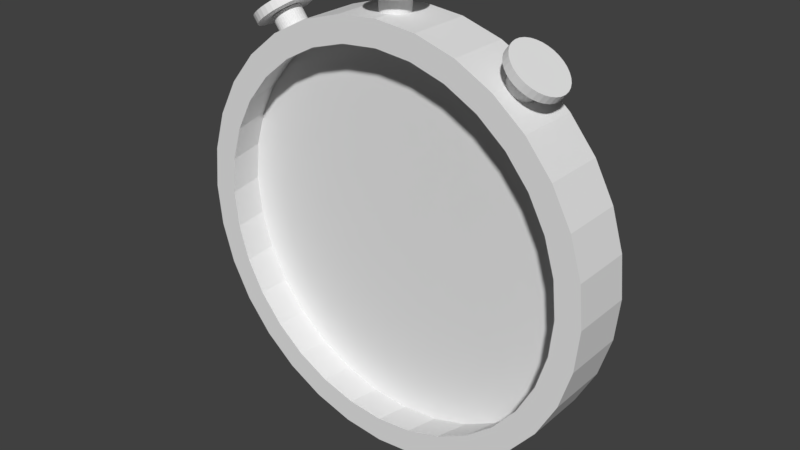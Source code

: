 # Source: clock.blend  (saved by Blender 2.79.0; exported with 4.5.12 LTS)
import bpy
from mathutils import Matrix  # noqa: F401  (used for matrix-valued properties, if any)

bpy.ops.wm.read_factory_settings(use_empty=True)
scene = bpy.context.scene
scene.name = 'Scene'

# ---- collections
col_collection_1 = bpy.data.collections.new('Collection 1'); scene.collection.children.link(col_collection_1)

# ---- world
world_world = bpy.data.worlds.new('World'); scene.world = world_world
world_world.color = (0.05088, 0.05088, 0.05088)
world_world.use_sun_shadow = False
world_world.sun_shadow_jitter_overblur = 0.0
world_world.cycles.sampling_method = 'MANUAL'

# ---- meshes
me_cylinder_007 = bpy.data.meshes.new('Cylinder.007')
me_cylinder_007.from_pydata([(9.845e-06, 1.0, -2.682), (9.845e-06, 1.0, -0.682), (0.1951, 0.9808, -2.682), (0.1951, 0.9808, -0.682), (0.3827, 0.9239, -2.682), (0.3827, 0.9239, -0.682), (0.5556, 0.8315, -2.682), (0.5556, 0.8315, -0.682), (0.7071, 0.7071, -2.682), (0.7071, 0.7071, -0.682), (0.8315, 0.5556, -2.682), (0.8315, 0.5556, -0.682), (0.9239, 0.3827, -2.682), (0.9239, 0.3827, -0.682), (0.9808, 0.1951, -2.682), (0.9808, 0.1951, -0.682), (1.0, 1.135e-05, -2.682), (1.0, 1.135e-05, -0.682), (0.9808, -0.1951, -2.682), (0.9808, -0.1951, -0.682), (0.9239, -0.3827, -2.682), (0.9239, -0.3827, -0.682), (0.8315, -0.5556, -2.682), (0.8315, -0.5556, -0.682), (0.7071, -0.7071, -2.682), (0.7071, -0.7071, -0.682), (0.5556, -0.8315, -2.682), (0.5556, -0.8315, -0.682), (0.3827, -0.9239, -2.682), (0.3827, -0.9239, -0.682), (0.1951, -0.9808, -2.682), (0.1951, -0.9808, -0.682), (9.519e-06, -1.0, -2.682), (9.519e-06, -1.0, -0.682), (-0.1951, -0.9808, -2.682), (-0.1951, -0.9808, -0.682), (-0.3827, -0.9239, -2.682), (-0.3827, -0.9239, -0.682), (-0.5556, -0.8315, -2.682), (-0.5556, -0.8315, -0.682), (-0.7071, -0.7071, -2.682), (-0.7071, -0.7071, -0.682), (-0.8315, -0.5556, -2.682), (-0.8315, -0.5556, -0.682), (-0.9239, -0.3827, -2.682), (-0.9239, -0.3827, -0.682), (-0.9808, -0.1951, -2.682), (-0.9808, -0.1951, -0.682), (-1.0, 1.224e-05, -2.682), (-1.0, 1.224e-05, -0.682), (-0.9808, 0.1951, -2.682), (-0.9808, 0.1951, -0.682), (-0.9239, 0.3827, -2.682), (-0.9239, 0.3827, -0.682), (-0.8315, 0.5556, -2.682), (-0.8315, 0.5556, -0.682), (-0.7071, 0.7071, -2.682), (-0.7071, 0.7071, -0.682), (-0.5556, 0.8315, -2.682), (-0.5556, 0.8315, -0.682), (-0.3827, 0.9239, -2.682), (-0.3827, 0.9239, -0.682), (-0.1951, 0.9808, -2.682), (-0.1951, 0.9808, -0.682), (-9.941e-06, 0.4956, -0.5384), (-9.941e-06, 0.4956, 3.902), (0.09656, 0.4861, -0.5384), (0.09656, 0.4861, 3.902), (0.1894, 0.4579, -0.5384), (0.1894, 0.4579, 3.902), (0.275, 0.4121, -0.5384), (0.275, 0.4121, 3.902), (0.35, 0.3504, -0.5384), (0.35, 0.3504, 3.902), (0.4116, 0.2753, -0.5384), (0.4116, 0.2753, 3.902), (0.4573, 0.1896, -0.5384), (0.4573, 0.1896, 3.902), (0.4855, 0.09668, -0.5384), (0.4855, 0.09668, 3.902), (0.495, -1.177e-05, -0.5384), (0.495, -1.177e-05, 3.902), (0.4855, -0.0967, -0.5384), (0.4855, -0.0967, 3.902), (0.4573, -0.1897, -0.5384), (0.4573, -0.1897, 3.902), (0.4116, -0.2754, -0.5384), (0.4116, -0.2754, 3.902), (0.35, -0.3505, -0.5384), (0.35, -0.3505, 3.902), (0.275, -0.4121, -0.5384), (0.275, -0.4121, 3.902), (0.1894, -0.4579, -0.5384), (0.1894, -0.4579, 3.902), (0.09656, -0.4861, -0.5384), (0.09656, -0.4861, 3.902), (-1.013e-05, -0.4956, -0.5384), (-1.013e-05, -0.4956, 3.902), (-0.09658, -0.4861, -0.5384), (-0.09658, -0.4861, 3.902), (-0.1894, -0.4579, -0.5384), (-0.1894, -0.4579, 3.902), (-0.275, -0.4121, -0.5384), (-0.275, -0.4121, 3.902), (-0.35, -0.3505, -0.5384), (-0.35, -0.3505, 3.902), (-0.4116, -0.2754, -0.5384), (-0.4116, -0.2754, 3.902), (-0.4573, -0.1897, -0.5384), (-0.4573, -0.1897, 3.902), (-0.4855, -0.0967, -0.5384), (-0.4855, -0.0967, 3.902), (-0.495, -1.127e-05, -0.5384), (-0.495, -1.127e-05, 3.902), (-0.4855, 0.09668, -0.5384), (-0.4855, 0.09668, 3.902), (-0.4573, 0.1896, -0.5384), (-0.4573, 0.1896, 3.902), (-0.4116, 0.2753, -0.5384), (-0.4116, 0.2753, 3.902), (-0.35, 0.3504, -0.5384), (-0.35, 0.3504, 3.902), (-0.275, 0.4121, -0.5384), (-0.275, 0.4121, 3.902), (-0.1894, 0.4579, -0.5384), (-0.1894, 0.4579, 3.902), (-0.09658, 0.4861, -0.5384), (-0.09658, 0.4861, 3.902)], [], [(0, 1, 3, 2), (2, 3, 5, 4), (4, 5, 7, 6), (6, 7, 9, 8), (8, 9, 11, 10), (10, 11, 13, 12), (12, 13, 15, 14), (14, 15, 17, 16), (16, 17, 19, 18), (18, 19, 21, 20), (20, 21, 23, 22), (22, 23, 25, 24), (24, 25, 27, 26), (26, 27, 29, 28), (28, 29, 31, 30), (30, 31, 33, 32), (32, 33, 35, 34), (34, 35, 37, 36), (36, 37, 39, 38), (38, 39, 41, 40), (40, 41, 43, 42), (42, 43, 45, 44), (44, 45, 47, 46), (46, 47, 49, 48), (48, 49, 51, 50), (50, 51, 53, 52), (52, 53, 55, 54), (54, 55, 57, 56), (56, 57, 59, 58), (58, 59, 61, 60), (3, 1, 63, 61, 59, 57, 55, 53, 51, 49, 47, 45, 43, 41, 39, 37, 35, 33, 31, 29, 27, 25, 23, 21, 19, 17, 15, 13, 11, 9, 7, 5), (60, 61, 63, 62), (62, 63, 1, 0), (0, 2, 4, 6, 8, 10, 12, 14, 16, 18, 20, 22, 24, 26, 28, 30, 32, 34, 36, 38, 40, 42, 44, 46, 48, 50, 52, 54, 56, 58, 60, 62), (64, 65, 67, 66), (66, 67, 69, 68), (68, 69, 71, 70), (70, 71, 73, 72), (72, 73, 75, 74), (74, 75, 77, 76), (76, 77, 79, 78), (78, 79, 81, 80), (80, 81, 83, 82), (82, 83, 85, 84), (84, 85, 87, 86), (86, 87, 89, 88), (88, 89, 91, 90), (90, 91, 93, 92), (92, 93, 95, 94), (94, 95, 97, 96), (96, 97, 99, 98), (98, 99, 101, 100), (100, 101, 103, 102), (102, 103, 105, 104), (104, 105, 107, 106), (106, 107, 109, 108), (108, 109, 111, 110), (110, 111, 113, 112), (112, 113, 115, 114), (114, 115, 117, 116), (116, 117, 119, 118), (118, 119, 121, 120), (120, 121, 123, 122), (122, 123, 125, 124), (67, 65, 127, 125, 123, 121, 119, 117, 115, 113, 111, 109, 107, 105, 103, 101, 99, 97, 95, 93, 91, 89, 87, 85, 83, 81, 79, 77, 75, 73, 71, 69), (124, 125, 127, 126), (126, 127, 65, 64), (64, 66, 68, 70, 72, 74, 76, 78, 80, 82, 84, 86, 88, 90, 92, 94, 96, 98, 100, 102, 104, 106, 108, 110, 112, 114, 116, 118, 120, 122, 124, 126)])
_uv = me_cylinder_007.uv_layers.new(name='UVMap')
_uv.uv.foreach_set('vector', [0.6794, 0.3649, 0.7316, 0.2797, 0.7515, 0.3638, 0.6928, 0.4315, 0.6928, 0.4315, 0.7515, 0.3638, 0.7618, 0.4531, 0.6985, 0.5009, 0.6985, 0.5009, 0.7618, 0.4531, 0.762, 0.5444, 0.6962, 0.5703, 0.6962, 0.5703, 0.762, 0.5444, 0.752, 0.634, 0.6861, 0.6369, 0.6861, 0.6369, 0.752, 0.634, 0.7323, 0.7186, 0.6687, 0.698, 0.6687, 0.698, 0.7323, 0.7186, 0.7036, 0.7948, 0.6445, 0.7509, 0.6445, 0.7509, 0.7036, 0.7948, 0.667, 0.8597, 0.6147, 0.7934, 0.6147, 0.7934, 0.667, 0.8597, 0.6239, 0.9107, 0.5804, 0.8237, 0.5804, 0.8237, 0.6239, 0.9107, 0.5759, 0.9453, 0.5431, 0.8408, 0.5431, 0.8408, 0.5759, 0.9453, 0.525, 0.9628, 0.5045, 0.8457, 0.5045, 0.8457, 0.525, 0.9628, 0.4732, 0.9624, 0.466, 0.838, 0.466, 0.838, 0.4732, 0.9624, 0.4224, 0.9443, 0.4289, 0.8178, 0.4289, 0.8178, 0.4224, 0.9443, 0.3747, 0.9091, 0.3946, 0.7858, 0.3946, 0.7858, 0.3747, 0.9091, 0.3318, 0.8582, 0.3642, 0.7432, 0.3642, 0.7432, 0.3318, 0.8582, 0.2954, 0.7937, 0.3389, 0.6913, 0.3389, 0.6913, 0.2954, 0.7937, 0.2668, 0.7179, 0.3192, 0.6325, 0.3192, 0.6325, 0.2668, 0.7179, 0.2471, 0.6337, 0.3062, 0.5687, 0.3062, 0.5687, 0.2471, 0.6337, 0.2371, 0.5443, 0.3002, 0.5023, 0.3002, 0.5023, 0.2371, 0.5443, 0.2372, 0.4533, 0.3014, 0.4357, 0.3014, 0.4357, 0.2372, 0.4533, 0.2473, 0.364, 0.3098, 0.3715, 0.3098, 0.3715, 0.2473, 0.364, 0.2671, 0.2799, 0.3248, 0.3121, 0.3248, 0.3121, 0.2671, 0.2799, 0.2958, 0.2043, 0.3459, 0.2597, 0.3459, 0.2597, 0.2958, 0.2043, 0.3324, 0.1401, 0.3721, 0.2164, 0.3721, 0.2164, 0.3324, 0.1401, 0.3753, 0.08961, 0.4022, 0.1839, 0.4022, 0.1839, 0.3753, 0.08961, 0.4229, 0.05488, 0.4417, 0.1612, 0.4417, 0.1612, 0.4229, 0.05488, 0.4735, 0.03719, 0.4826, 0.1522, 0.4826, 0.1522, 0.4735, 0.03719, 0.5251, 0.03719, 0.5236, 0.1568, 0.5236, 0.1568, 0.5251, 0.03719, 0.5756, 0.05488, 0.5632, 0.1752, 0.5632, 0.1752, 0.5756, 0.05488, 0.6233, 0.08959, 0.5998, 0.2066, 0.5998, 0.2066, 0.6233, 0.08959, 0.6663, 0.14, 0.6322, 0.2499, 0.5381, 0.9622, 0.4738, 0.9622, 0.4108, 0.9457, 0.3514, 0.9133, 0.2979, 0.8662, 0.2525, 0.8063, 0.2167, 0.7358, 0.1921, 0.6575, 0.1796, 0.5744, 0.1796, 0.4896, 0.1921, 0.4065, 0.2167, 0.3282, 0.2525, 0.2577, 0.2979, 0.1978, 0.3514, 0.1507, 0.4108, 0.1183, 0.4739, 0.1018, 0.5381, 0.1018, 0.6012, 0.1183, 0.6606, 0.1507, 0.7141, 0.1978, 0.7595, 0.2577, 0.7953, 0.3282, 0.8199, 0.4065, 0.8324, 0.4896, 0.8324, 0.5744, 0.8199, 0.6575, 0.7953, 0.7358, 0.7595, 0.8063, 0.7141, 0.8662, 0.6606, 0.9133, 0.6012, 0.9457, 0.6322, 0.2499, 0.6663, 0.14, 0.7028, 0.2042, 0.6591, 0.3034, 0.6591, 0.3034, 0.7028, 0.2042, 0.7316, 0.2797, 0.6794, 0.3649, 0.5601, 0.1112, 0.6206, 0.132, 0.6771, 0.1684, 0.7272, 0.2189, 0.7691, 0.2816, 0.8011, 0.354, 0.822, 0.4335, 0.8311, 0.5169, 0.8279, 0.601, 0.8126, 0.6826, 0.7858, 0.7586, 0.7485, 0.826, 0.7021, 0.8823, 0.6484, 0.9253, 0.5896, 0.9533, 0.5277, 0.9653, 0.4653, 0.9608, 0.4048, 0.9399, 0.3483, 0.9035, 0.2982, 0.8531, 0.2563, 0.7904, 0.2243, 0.7179, 0.2034, 0.6385, 0.1943, 0.5551, 0.1975, 0.471, 0.2128, 0.3893, 0.2396, 0.3134, 0.2769, 0.2459, 0.3233, 0.1896, 0.377, 0.1467, 0.4358, 0.1187, 0.4977, 0.1067, 0.4982, 0.8139, 0.549, 9.947e-05, 0.6451, 0.01893, 0.4368, 0.8073, 0.4368, 0.8073, 0.6451, 0.01893, 0.7358, 0.05593, 0.378, 0.7885, 0.378, 0.7885, 0.7358, 0.05593, 0.8177, 0.1098, 0.324, 0.7584, 0.324, 0.7584, 0.8177, 0.1098, 0.8875, 0.1785, 0.277, 0.7182, 0.277, 0.7182, 0.8875, 0.1785, 0.9425, 0.2596, 0.2388, 0.6695, 0.2388, 0.6695, 0.9425, 0.2596, 0.9805, 0.3498, 0.2108, 0.6143, 0.2108, 0.6143, 0.9805, 0.3498, 0.9999, 0.4458, 0.1939, 0.5548, 0.1939, 0.5548, 0.9999, 0.4458, 0.9999, 0.5437, 0.1882, 0.4931, 0.1882, 0.4931, 0.9999, 0.5437, 0.9805, 0.6397, 0.1943, 0.4315, 0.1943, 0.4315, 0.9805, 0.6397, 0.9426, 0.73, 0.2119, 0.3721, 0.2119, 0.3721, 0.9426, 0.73, 0.8876, 0.8112, 0.2405, 0.3172, 0.2405, 0.3172, 0.8876, 0.8112, 0.8178, 0.88, 0.2794, 0.2691, 0.2794, 0.2691, 0.8178, 0.88, 0.7359, 0.934, 0.3268, 0.2294, 0.3268, 0.2294, 0.7359, 0.934, 0.6452, 0.971, 0.3812, 0.1999, 0.3812, 0.1999, 0.6452, 0.971, 0.549, 0.9898, 0.4403, 0.1818, 0.4403, 0.1818, 0.549, 0.9898, 0.451, 0.9897, 0.5018, 0.1759, 0.5018, 0.1759, 0.451, 0.9897, 0.3548, 0.9707, 0.5632, 0.1824, 0.5632, 0.1824, 0.3548, 0.9707, 0.2642, 0.9336, 0.622, 0.2011, 0.622, 0.2011, 0.2642, 0.9336, 0.1824, 0.8797, 0.676, 0.2313, 0.676, 0.2313, 0.1824, 0.8797, 0.1126, 0.8111, 0.7227, 0.2717, 0.7227, 0.2717, 0.1126, 0.8111, 0.05754, 0.7301, 0.7608, 0.3204, 0.7608, 0.3204, 0.05754, 0.7301, 0.01955, 0.6399, 0.789, 0.3755, 0.789, 0.3755, 0.01955, 0.6399, 0.0001324, 0.5439, 0.8062, 0.4349, 0.8062, 0.4349, 0.0001324, 0.5439, 9.947e-05, 0.446, 0.8118, 0.4966, 0.8118, 0.4966, 9.947e-05, 0.446, 0.01945, 0.35, 0.8058, 0.5582, 0.8058, 0.5582, 0.01945, 0.35, 0.05739, 0.2597, 0.7879, 0.6175, 0.7879, 0.6175, 0.05739, 0.2597, 0.1124, 0.1786, 0.7591, 0.6723, 0.7591, 0.6723, 0.1124, 0.1786, 0.1822, 0.1098, 0.7203, 0.7205, 0.7203, 0.7205, 0.1822, 0.1098, 0.264, 0.05597, 0.673, 0.7602, 0.673, 0.7602, 0.264, 0.05597, 0.3548, 0.01894, 0.6187, 0.7898, 0.9999, 0.4502, 0.9999, 0.5486, 0.9807, 0.645, 0.9431, 0.7359, 0.8884, 0.8177, 0.8188, 0.8872, 0.7369, 0.9419, 0.6459, 0.9795, 0.5493, 0.9987, 0.4509, 0.9987, 0.3543, 0.9795, 0.2633, 0.9419, 0.1814, 0.8872, 0.1118, 0.8177, 0.05706, 0.7359, 0.01936, 0.645, 0.0001227, 0.5486, 9.992e-05, 0.4502, 0.01929, 0.3538, 0.05695, 0.2629, 0.1116, 0.1811, 0.1813, 0.1116, 0.2631, 0.05693, 0.3541, 0.01929, 0.4506, 9.995e-05, 0.5491, 9.992e-05, 0.6457, 0.01929, 0.7367, 0.05693, 0.8186, 0.1116, 0.8882, 0.1811, 0.9429, 0.2629, 0.9806, 0.3538, 0.6187, 0.7898, 0.3548, 0.01894, 0.451, 9.965e-05, 0.5597, 0.808, 0.5597, 0.808, 0.451, 9.965e-05, 0.549, 9.947e-05, 0.4982, 0.8139, 0.0, 0.0, 0.0, 0.0, 0.0, 0.0, 0.0, 0.0, 0.0, 0.0, 0.0, 0.0, 0.0, 0.0, 0.0, 0.0, 0.0, 0.0, 0.0, 0.0, 0.0, 0.0, 0.0, 0.0, 0.0, 0.0, 0.0, 0.0, 0.0, 0.0, 0.0, 0.0, 0.0, 0.0, 0.0, 0.0, 0.0, 0.0, 0.0, 0.0, 0.0, 0.0, 0.0, 0.0, 0.0, 0.0, 0.0, 0.0, 0.0, 0.0, 0.0, 0.0, 0.0, 0.0, 0.0, 0.0, 0.0, 0.0, 0.0, 0.0, 0.0, 0.0, 0.0, 0.0])
me_cylinder_007.use_remesh_preserve_volume = False
me_cylinder_007.use_remesh_preserve_attributes = False
me_cylinder_007.use_mirror_vertex_groups = False
me_cylinder_007.update()
me_cylinder_006 = bpy.data.meshes.new('Cylinder.006')
me_cylinder_006.from_pydata([(9.845e-06, 1.0, -2.682), (9.845e-06, 1.0, -0.682), (0.1951, 0.9808, -2.682), (0.1951, 0.9808, -0.682), (0.3827, 0.9239, -2.682), (0.3827, 0.9239, -0.682), (0.5556, 0.8315, -2.682), (0.5556, 0.8315, -0.682), (0.7071, 0.7071, -2.682), (0.7071, 0.7071, -0.682), (0.8315, 0.5556, -2.682), (0.8315, 0.5556, -0.682), (0.9239, 0.3827, -2.682), (0.9239, 0.3827, -0.682), (0.9808, 0.1951, -2.682), (0.9808, 0.1951, -0.682), (1.0, 1.135e-05, -2.682), (1.0, 1.135e-05, -0.682), (0.9808, -0.1951, -2.682), (0.9808, -0.1951, -0.682), (0.9239, -0.3827, -2.682), (0.9239, -0.3827, -0.682), (0.8315, -0.5556, -2.682), (0.8315, -0.5556, -0.682), (0.7071, -0.7071, -2.682), (0.7071, -0.7071, -0.682), (0.5556, -0.8315, -2.682), (0.5556, -0.8315, -0.682), (0.3827, -0.9239, -2.682), (0.3827, -0.9239, -0.682), (0.1951, -0.9808, -2.682), (0.1951, -0.9808, -0.682), (9.519e-06, -1.0, -2.682), (9.519e-06, -1.0, -0.682), (-0.1951, -0.9808, -2.682), (-0.1951, -0.9808, -0.682), (-0.3827, -0.9239, -2.682), (-0.3827, -0.9239, -0.682), (-0.5556, -0.8315, -2.682), (-0.5556, -0.8315, -0.682), (-0.7071, -0.7071, -2.682), (-0.7071, -0.7071, -0.682), (-0.8315, -0.5556, -2.682), (-0.8315, -0.5556, -0.682), (-0.9239, -0.3827, -2.682), (-0.9239, -0.3827, -0.682), (-0.9808, -0.1951, -2.682), (-0.9808, -0.1951, -0.682), (-1.0, 1.224e-05, -2.682), (-1.0, 1.224e-05, -0.682), (-0.9808, 0.1951, -2.682), (-0.9808, 0.1951, -0.682), (-0.9239, 0.3827, -2.682), (-0.9239, 0.3827, -0.682), (-0.8315, 0.5556, -2.682), (-0.8315, 0.5556, -0.682), (-0.7071, 0.7071, -2.682), (-0.7071, 0.7071, -0.682), (-0.5556, 0.8315, -2.682), (-0.5556, 0.8315, -0.682), (-0.3827, 0.9239, -2.682), (-0.3827, 0.9239, -0.682), (-0.1951, 0.9808, -2.682), (-0.1951, 0.9808, -0.682), (-9.941e-06, 0.4956, -0.5384), (-9.941e-06, 0.4956, 3.902), (0.09656, 0.4861, -0.5384), (0.09656, 0.4861, 3.902), (0.1894, 0.4579, -0.5384), (0.1894, 0.4579, 3.902), (0.275, 0.4121, -0.5384), (0.275, 0.4121, 3.902), (0.35, 0.3504, -0.5384), (0.35, 0.3504, 3.902), (0.4116, 0.2753, -0.5384), (0.4116, 0.2753, 3.902), (0.4573, 0.1896, -0.5384), (0.4573, 0.1896, 3.902), (0.4855, 0.09668, -0.5384), (0.4855, 0.09668, 3.902), (0.495, -1.177e-05, -0.5384), (0.495, -1.177e-05, 3.902), (0.4855, -0.0967, -0.5384), (0.4855, -0.0967, 3.902), (0.4573, -0.1897, -0.5384), (0.4573, -0.1897, 3.902), (0.4116, -0.2754, -0.5384), (0.4116, -0.2754, 3.902), (0.35, -0.3505, -0.5384), (0.35, -0.3505, 3.902), (0.275, -0.4121, -0.5384), (0.275, -0.4121, 3.902), (0.1894, -0.4579, -0.5384), (0.1894, -0.4579, 3.902), (0.09656, -0.4861, -0.5384), (0.09656, -0.4861, 3.902), (-1.013e-05, -0.4956, -0.5384), (-1.013e-05, -0.4956, 3.902), (-0.09658, -0.4861, -0.5384), (-0.09658, -0.4861, 3.902), (-0.1894, -0.4579, -0.5384), (-0.1894, -0.4579, 3.902), (-0.275, -0.4121, -0.5384), (-0.275, -0.4121, 3.902), (-0.35, -0.3505, -0.5384), (-0.35, -0.3505, 3.902), (-0.4116, -0.2754, -0.5384), (-0.4116, -0.2754, 3.902), (-0.4573, -0.1897, -0.5384), (-0.4573, -0.1897, 3.902), (-0.4855, -0.0967, -0.5384), (-0.4855, -0.0967, 3.902), (-0.495, -1.127e-05, -0.5384), (-0.495, -1.127e-05, 3.902), (-0.4855, 0.09668, -0.5384), (-0.4855, 0.09668, 3.902), (-0.4573, 0.1896, -0.5384), (-0.4573, 0.1896, 3.902), (-0.4116, 0.2753, -0.5384), (-0.4116, 0.2753, 3.902), (-0.35, 0.3504, -0.5384), (-0.35, 0.3504, 3.902), (-0.275, 0.4121, -0.5384), (-0.275, 0.4121, 3.902), (-0.1894, 0.4579, -0.5384), (-0.1894, 0.4579, 3.902), (-0.09658, 0.4861, -0.5384), (-0.09658, 0.4861, 3.902)], [], [(0, 1, 3, 2), (2, 3, 5, 4), (4, 5, 7, 6), (6, 7, 9, 8), (8, 9, 11, 10), (10, 11, 13, 12), (12, 13, 15, 14), (14, 15, 17, 16), (16, 17, 19, 18), (18, 19, 21, 20), (20, 21, 23, 22), (22, 23, 25, 24), (24, 25, 27, 26), (26, 27, 29, 28), (28, 29, 31, 30), (30, 31, 33, 32), (32, 33, 35, 34), (34, 35, 37, 36), (36, 37, 39, 38), (38, 39, 41, 40), (40, 41, 43, 42), (42, 43, 45, 44), (44, 45, 47, 46), (46, 47, 49, 48), (48, 49, 51, 50), (50, 51, 53, 52), (52, 53, 55, 54), (54, 55, 57, 56), (56, 57, 59, 58), (58, 59, 61, 60), (3, 1, 63, 61, 59, 57, 55, 53, 51, 49, 47, 45, 43, 41, 39, 37, 35, 33, 31, 29, 27, 25, 23, 21, 19, 17, 15, 13, 11, 9, 7, 5), (60, 61, 63, 62), (62, 63, 1, 0), (0, 2, 4, 6, 8, 10, 12, 14, 16, 18, 20, 22, 24, 26, 28, 30, 32, 34, 36, 38, 40, 42, 44, 46, 48, 50, 52, 54, 56, 58, 60, 62), (64, 65, 67, 66), (66, 67, 69, 68), (68, 69, 71, 70), (70, 71, 73, 72), (72, 73, 75, 74), (74, 75, 77, 76), (76, 77, 79, 78), (78, 79, 81, 80), (80, 81, 83, 82), (82, 83, 85, 84), (84, 85, 87, 86), (86, 87, 89, 88), (88, 89, 91, 90), (90, 91, 93, 92), (92, 93, 95, 94), (94, 95, 97, 96), (96, 97, 99, 98), (98, 99, 101, 100), (100, 101, 103, 102), (102, 103, 105, 104), (104, 105, 107, 106), (106, 107, 109, 108), (108, 109, 111, 110), (110, 111, 113, 112), (112, 113, 115, 114), (114, 115, 117, 116), (116, 117, 119, 118), (118, 119, 121, 120), (120, 121, 123, 122), (122, 123, 125, 124), (67, 65, 127, 125, 123, 121, 119, 117, 115, 113, 111, 109, 107, 105, 103, 101, 99, 97, 95, 93, 91, 89, 87, 85, 83, 81, 79, 77, 75, 73, 71, 69), (124, 125, 127, 126), (126, 127, 65, 64), (64, 66, 68, 70, 72, 74, 76, 78, 80, 82, 84, 86, 88, 90, 92, 94, 96, 98, 100, 102, 104, 106, 108, 110, 112, 114, 116, 118, 120, 122, 124, 126)])
_uv = me_cylinder_006.uv_layers.new(name='UVMap')
_uv.uv.foreach_set('vector', [0.6863, 0.3213, 0.7175, 0.2822, 0.7362, 0.3653, 0.7042, 0.3931, 0.7042, 0.3931, 0.7362, 0.3653, 0.7458, 0.4537, 0.714, 0.4692, 0.714, 0.4692, 0.7458, 0.4537, 0.746, 0.5439, 0.7153, 0.5467, 0.7153, 0.5467, 0.746, 0.5439, 0.7366, 0.6325, 0.708, 0.6224, 0.708, 0.6224, 0.7366, 0.6325, 0.7181, 0.7161, 0.6926, 0.6932, 0.6926, 0.6932, 0.7181, 0.7161, 0.6912, 0.7914, 0.6696, 0.7561, 0.6696, 0.7561, 0.6912, 0.7914, 0.6568, 0.8555, 0.6399, 0.8084, 0.6399, 0.8084, 0.6568, 0.8555, 0.6164, 0.906, 0.6048, 0.8479, 0.6048, 0.8479, 0.6164, 0.906, 0.5713, 0.9403, 0.5658, 0.8733, 0.5658, 0.8733, 0.5713, 0.9403, 0.5235, 0.9575, 0.5247, 0.8853, 0.5247, 0.8853, 0.5235, 0.9575, 0.4748, 0.9571, 0.4831, 0.8833, 0.4831, 0.8833, 0.4748, 0.9571, 0.4271, 0.9392, 0.4423, 0.8672, 0.4423, 0.8672, 0.4271, 0.9392, 0.3823, 0.9044, 0.4038, 0.8375, 0.4038, 0.8375, 0.3823, 0.9044, 0.342, 0.8541, 0.369, 0.7953, 0.369, 0.7953, 0.342, 0.8541, 0.3078, 0.7903, 0.3391, 0.742, 0.3391, 0.742, 0.3078, 0.7903, 0.281, 0.7154, 0.315, 0.68, 0.315, 0.68, 0.281, 0.7154, 0.2625, 0.6321, 0.2976, 0.6114, 0.2976, 0.6114, 0.2625, 0.6321, 0.2531, 0.5438, 0.2877, 0.5387, 0.2877, 0.5387, 0.2531, 0.5438, 0.2532, 0.4538, 0.2854, 0.4645, 0.2854, 0.4645, 0.2532, 0.4538, 0.2627, 0.3656, 0.2909, 0.3917, 0.2909, 0.3917, 0.2627, 0.3656, 0.2813, 0.2825, 0.3038, 0.3231, 0.3038, 0.3231, 0.2813, 0.2825, 0.3083, 0.2077, 0.3236, 0.2613, 0.3236, 0.2613, 0.3083, 0.2077, 0.3426, 0.1442, 0.3493, 0.2087, 0.3493, 0.2087, 0.3426, 0.1442, 0.3829, 0.0943, 0.3798, 0.1675, 0.3798, 0.1675, 0.3829, 0.0943, 0.4276, 0.05997, 0.4209, 0.1356, 0.4209, 0.1356, 0.4276, 0.05997, 0.4751, 0.04249, 0.4642, 0.1186, 0.4642, 0.1186, 0.4751, 0.04249, 0.5235, 0.04249, 0.5084, 0.1167, 0.5084, 0.1167, 0.5235, 0.04249, 0.571, 0.05997, 0.5517, 0.1304, 0.5517, 0.1304, 0.571, 0.05997, 0.6158, 0.09429, 0.5926, 0.1591, 0.5926, 0.1591, 0.6158, 0.09429, 0.6561, 0.1441, 0.6296, 0.2017, 0.5388, 0.9583, 0.4772, 0.9583, 0.4169, 0.9418, 0.3601, 0.9095, 0.3089, 0.8626, 0.2655, 0.8028, 0.2313, 0.7325, 0.2077, 0.6545, 0.1957, 0.5716, 0.1957, 0.4871, 0.2077, 0.4042, 0.2313, 0.3261, 0.2655, 0.2559, 0.3089, 0.1961, 0.3601, 0.1492, 0.4169, 0.1168, 0.4772, 0.1003, 0.5388, 0.1003, 0.5991, 0.1168, 0.6559, 0.1492, 0.7071, 0.1961, 0.7505, 0.2559, 0.7847, 0.3261, 0.8083, 0.4042, 0.8203, 0.4871, 0.8203, 0.5716, 0.8083, 0.6545, 0.7847, 0.7325, 0.7505, 0.8028, 0.7071, 0.8626, 0.6559, 0.9095, 0.5991, 0.9418, 0.6296, 0.2017, 0.6561, 0.1441, 0.6904, 0.2076, 0.6612, 0.2565, 0.6612, 0.2565, 0.6904, 0.2076, 0.7175, 0.2822, 0.6863, 0.3213, 0.5421, 0.09392, 0.6053, 0.1107, 0.6647, 0.1435, 0.7183, 0.1912, 0.7638, 0.2519, 0.7995, 0.3232, 0.8242, 0.4025, 0.8367, 0.4867, 0.8367, 0.5725, 0.8242, 0.6567, 0.7995, 0.736, 0.7638, 0.8074, 0.7183, 0.8681, 0.6647, 0.9158, 0.6053, 0.9486, 0.5421, 0.9653, 0.4778, 0.9653, 0.4146, 0.9486, 0.3552, 0.9158, 0.3016, 0.8681, 0.2561, 0.8074, 0.2204, 0.736, 0.1957, 0.6567, 0.1832, 0.5725, 0.1832, 0.4867, 0.1957, 0.4025, 0.2204, 0.3232, 0.2561, 0.2519, 0.3016, 0.1912, 0.3552, 0.1435, 0.4146, 0.1107, 0.4778, 0.09392, 0.4982, 0.8139, 0.549, 9.947e-05, 0.6451, 0.01893, 0.4368, 0.8073, 0.4368, 0.8073, 0.6451, 0.01893, 0.7358, 0.05593, 0.378, 0.7885, 0.378, 0.7885, 0.7358, 0.05593, 0.8177, 0.1098, 0.324, 0.7584, 0.324, 0.7584, 0.8177, 0.1098, 0.8875, 0.1785, 0.277, 0.7182, 0.277, 0.7182, 0.8875, 0.1785, 0.9425, 0.2596, 0.2388, 0.6695, 0.2388, 0.6695, 0.9425, 0.2596, 0.9805, 0.3498, 0.2108, 0.6143, 0.2108, 0.6143, 0.9805, 0.3498, 0.9999, 0.4458, 0.1939, 0.5548, 0.1939, 0.5548, 0.9999, 0.4458, 0.9999, 0.5437, 0.1882, 0.4931, 0.1882, 0.4931, 0.9999, 0.5437, 0.9805, 0.6397, 0.1943, 0.4315, 0.1943, 0.4315, 0.9805, 0.6397, 0.9426, 0.73, 0.2119, 0.3721, 0.2119, 0.3721, 0.9426, 0.73, 0.8876, 0.8112, 0.2405, 0.3172, 0.2405, 0.3172, 0.8876, 0.8112, 0.8178, 0.88, 0.2794, 0.2691, 0.2794, 0.2691, 0.8178, 0.88, 0.7359, 0.934, 0.3268, 0.2294, 0.3268, 0.2294, 0.7359, 0.934, 0.6452, 0.971, 0.3812, 0.1999, 0.3812, 0.1999, 0.6452, 0.971, 0.549, 0.9898, 0.4403, 0.1818, 0.4403, 0.1818, 0.549, 0.9898, 0.451, 0.9897, 0.5018, 0.1759, 0.5018, 0.1759, 0.451, 0.9897, 0.3548, 0.9707, 0.5632, 0.1824, 0.5632, 0.1824, 0.3548, 0.9707, 0.2642, 0.9336, 0.622, 0.2011, 0.622, 0.2011, 0.2642, 0.9336, 0.1824, 0.8797, 0.676, 0.2313, 0.676, 0.2313, 0.1824, 0.8797, 0.1126, 0.8111, 0.7227, 0.2717, 0.7227, 0.2717, 0.1126, 0.8111, 0.05754, 0.7301, 0.7608, 0.3204, 0.7608, 0.3204, 0.05754, 0.7301, 0.01955, 0.6399, 0.789, 0.3755, 0.789, 0.3755, 0.01955, 0.6399, 0.0001324, 0.5439, 0.8062, 0.4349, 0.8062, 0.4349, 0.0001324, 0.5439, 9.947e-05, 0.446, 0.8118, 0.4966, 0.8118, 0.4966, 9.947e-05, 0.446, 0.01945, 0.35, 0.8058, 0.5582, 0.8058, 0.5582, 0.01945, 0.35, 0.05739, 0.2597, 0.7879, 0.6175, 0.7879, 0.6175, 0.05739, 0.2597, 0.1124, 0.1786, 0.7591, 0.6723, 0.7591, 0.6723, 0.1124, 0.1786, 0.1822, 0.1098, 0.7203, 0.7205, 0.7203, 0.7205, 0.1822, 0.1098, 0.264, 0.05597, 0.673, 0.7602, 0.673, 0.7602, 0.264, 0.05597, 0.3548, 0.01894, 0.6187, 0.7898, 0.9999, 0.4502, 0.9999, 0.5486, 0.9807, 0.645, 0.9431, 0.7359, 0.8884, 0.8177, 0.8188, 0.8872, 0.7369, 0.9419, 0.6459, 0.9795, 0.5493, 0.9987, 0.4509, 0.9987, 0.3543, 0.9795, 0.2633, 0.9419, 0.1814, 0.8872, 0.1118, 0.8177, 0.05706, 0.7359, 0.01936, 0.645, 0.0001227, 0.5486, 9.992e-05, 0.4502, 0.01929, 0.3538, 0.05695, 0.2629, 0.1116, 0.1811, 0.1813, 0.1116, 0.2631, 0.05693, 0.3541, 0.01929, 0.4506, 9.995e-05, 0.5491, 9.992e-05, 0.6457, 0.01929, 0.7367, 0.05693, 0.8186, 0.1116, 0.8882, 0.1811, 0.9429, 0.2629, 0.9806, 0.3538, 0.6187, 0.7898, 0.3548, 0.01894, 0.451, 9.965e-05, 0.5597, 0.808, 0.5597, 0.808, 0.451, 9.965e-05, 0.549, 9.947e-05, 0.4982, 0.8139, 0.0, 0.0, 0.0, 0.0, 0.0, 0.0, 0.0, 0.0, 0.0, 0.0, 0.0, 0.0, 0.0, 0.0, 0.0, 0.0, 0.0, 0.0, 0.0, 0.0, 0.0, 0.0, 0.0, 0.0, 0.0, 0.0, 0.0, 0.0, 0.0, 0.0, 0.0, 0.0, 0.0, 0.0, 0.0, 0.0, 0.0, 0.0, 0.0, 0.0, 0.0, 0.0, 0.0, 0.0, 0.0, 0.0, 0.0, 0.0, 0.0, 0.0, 0.0, 0.0, 0.0, 0.0, 0.0, 0.0, 0.0, 0.0, 0.0, 0.0, 0.0, 0.0, 0.0, 0.0])
me_cylinder_006.use_remesh_preserve_volume = False
me_cylinder_006.use_remesh_preserve_attributes = False
me_cylinder_006.use_mirror_vertex_groups = False
me_cylinder_006.update()
me_cylinder_004 = bpy.data.meshes.new('Cylinder.004')
me_cylinder_004.from_pydata([(9.845e-06, 1.0, -2.682), (9.845e-06, 1.0, -0.682), (0.1951, 0.9808, -2.682), (0.1951, 0.9808, -0.682), (0.3827, 0.9239, -2.682), (0.3827, 0.9239, -0.682), (0.5556, 0.8315, -2.682), (0.5556, 0.8315, -0.682), (0.7071, 0.7071, -2.682), (0.7071, 0.7071, -0.682), (0.8315, 0.5556, -2.682), (0.8315, 0.5556, -0.682), (0.9239, 0.3827, -2.682), (0.9239, 0.3827, -0.682), (0.9808, 0.1951, -2.682), (0.9808, 0.1951, -0.682), (1.0, 1.135e-05, -2.682), (1.0, 1.135e-05, -0.682), (0.9808, -0.1951, -2.682), (0.9808, -0.1951, -0.682), (0.9239, -0.3827, -2.682), (0.9239, -0.3827, -0.682), (0.8315, -0.5556, -2.682), (0.8315, -0.5556, -0.682), (0.7071, -0.7071, -2.682), (0.7071, -0.7071, -0.682), (0.5556, -0.8315, -2.682), (0.5556, -0.8315, -0.682), (0.3827, -0.9239, -2.682), (0.3827, -0.9239, -0.682), (0.1951, -0.9808, -2.682), (0.1951, -0.9808, -0.682), (9.519e-06, -1.0, -2.682), (9.519e-06, -1.0, -0.682), (-0.1951, -0.9808, -2.682), (-0.1951, -0.9808, -0.682), (-0.3827, -0.9239, -2.682), (-0.3827, -0.9239, -0.682), (-0.5556, -0.8315, -2.682), (-0.5556, -0.8315, -0.682), (-0.7071, -0.7071, -2.682), (-0.7071, -0.7071, -0.682), (-0.8315, -0.5556, -2.682), (-0.8315, -0.5556, -0.682), (-0.9239, -0.3827, -2.682), (-0.9239, -0.3827, -0.682), (-0.9808, -0.1951, -2.682), (-0.9808, -0.1951, -0.682), (-1.0, 1.224e-05, -2.682), (-1.0, 1.224e-05, -0.682), (-0.9808, 0.1951, -2.682), (-0.9808, 0.1951, -0.682), (-0.9239, 0.3827, -2.682), (-0.9239, 0.3827, -0.682), (-0.8315, 0.5556, -2.682), (-0.8315, 0.5556, -0.682), (-0.7071, 0.7071, -2.682), (-0.7071, 0.7071, -0.682), (-0.5556, 0.8315, -2.682), (-0.5556, 0.8315, -0.682), (-0.3827, 0.9239, -2.682), (-0.3827, 0.9239, -0.682), (-0.1951, 0.9808, -2.682), (-0.1951, 0.9808, -0.682), (-9.941e-06, 0.4956, -0.5384), (-9.941e-06, 0.4956, 3.902), (0.09656, 0.4861, -0.5384), (0.09656, 0.4861, 3.902), (0.1894, 0.4579, -0.5384), (0.1894, 0.4579, 3.902), (0.275, 0.4121, -0.5384), (0.275, 0.4121, 3.902), (0.35, 0.3504, -0.5384), (0.35, 0.3504, 3.902), (0.4116, 0.2753, -0.5384), (0.4116, 0.2753, 3.902), (0.4573, 0.1896, -0.5384), (0.4573, 0.1896, 3.902), (0.4855, 0.09668, -0.5384), (0.4855, 0.09668, 3.902), (0.495, -1.177e-05, -0.5384), (0.495, -1.177e-05, 3.902), (0.4855, -0.0967, -0.5384), (0.4855, -0.0967, 3.902), (0.4573, -0.1897, -0.5384), (0.4573, -0.1897, 3.902), (0.4116, -0.2754, -0.5384), (0.4116, -0.2754, 3.902), (0.35, -0.3505, -0.5384), (0.35, -0.3505, 3.902), (0.275, -0.4121, -0.5384), (0.275, -0.4121, 3.902), (0.1894, -0.4579, -0.5384), (0.1894, -0.4579, 3.902), (0.09656, -0.4861, -0.5384), (0.09656, -0.4861, 3.902), (-1.013e-05, -0.4956, -0.5384), (-1.013e-05, -0.4956, 3.902), (-0.09658, -0.4861, -0.5384), (-0.09658, -0.4861, 3.902), (-0.1894, -0.4579, -0.5384), (-0.1894, -0.4579, 3.902), (-0.275, -0.4121, -0.5384), (-0.275, -0.4121, 3.902), (-0.35, -0.3505, -0.5384), (-0.35, -0.3505, 3.902), (-0.4116, -0.2754, -0.5384), (-0.4116, -0.2754, 3.902), (-0.4573, -0.1897, -0.5384), (-0.4573, -0.1897, 3.902), (-0.4855, -0.0967, -0.5384), (-0.4855, -0.0967, 3.902), (-0.495, -1.127e-05, -0.5384), (-0.495, -1.127e-05, 3.902), (-0.4855, 0.09668, -0.5384), (-0.4855, 0.09668, 3.902), (-0.4573, 0.1896, -0.5384), (-0.4573, 0.1896, 3.902), (-0.4116, 0.2753, -0.5384), (-0.4116, 0.2753, 3.902), (-0.35, 0.3504, -0.5384), (-0.35, 0.3504, 3.902), (-0.275, 0.4121, -0.5384), (-0.275, 0.4121, 3.902), (-0.1894, 0.4579, -0.5384), (-0.1894, 0.4579, 3.902), (-0.09658, 0.4861, -0.5384), (-0.09658, 0.4861, 3.902)], [], [(0, 1, 3, 2), (2, 3, 5, 4), (4, 5, 7, 6), (6, 7, 9, 8), (8, 9, 11, 10), (10, 11, 13, 12), (12, 13, 15, 14), (14, 15, 17, 16), (16, 17, 19, 18), (18, 19, 21, 20), (20, 21, 23, 22), (22, 23, 25, 24), (24, 25, 27, 26), (26, 27, 29, 28), (28, 29, 31, 30), (30, 31, 33, 32), (32, 33, 35, 34), (34, 35, 37, 36), (36, 37, 39, 38), (38, 39, 41, 40), (40, 41, 43, 42), (42, 43, 45, 44), (44, 45, 47, 46), (46, 47, 49, 48), (48, 49, 51, 50), (50, 51, 53, 52), (52, 53, 55, 54), (54, 55, 57, 56), (56, 57, 59, 58), (58, 59, 61, 60), (3, 1, 63, 61, 59, 57, 55, 53, 51, 49, 47, 45, 43, 41, 39, 37, 35, 33, 31, 29, 27, 25, 23, 21, 19, 17, 15, 13, 11, 9, 7, 5), (60, 61, 63, 62), (62, 63, 1, 0), (0, 2, 4, 6, 8, 10, 12, 14, 16, 18, 20, 22, 24, 26, 28, 30, 32, 34, 36, 38, 40, 42, 44, 46, 48, 50, 52, 54, 56, 58, 60, 62), (64, 65, 67, 66), (66, 67, 69, 68), (68, 69, 71, 70), (70, 71, 73, 72), (72, 73, 75, 74), (74, 75, 77, 76), (76, 77, 79, 78), (78, 79, 81, 80), (80, 81, 83, 82), (82, 83, 85, 84), (84, 85, 87, 86), (86, 87, 89, 88), (88, 89, 91, 90), (90, 91, 93, 92), (92, 93, 95, 94), (94, 95, 97, 96), (96, 97, 99, 98), (98, 99, 101, 100), (100, 101, 103, 102), (102, 103, 105, 104), (104, 105, 107, 106), (106, 107, 109, 108), (108, 109, 111, 110), (110, 111, 113, 112), (112, 113, 115, 114), (114, 115, 117, 116), (116, 117, 119, 118), (118, 119, 121, 120), (120, 121, 123, 122), (122, 123, 125, 124), (67, 65, 127, 125, 123, 121, 119, 117, 115, 113, 111, 109, 107, 105, 103, 101, 99, 97, 95, 93, 91, 89, 87, 85, 83, 81, 79, 77, 75, 73, 71, 69), (124, 125, 127, 126), (126, 127, 65, 64), (64, 66, 68, 70, 72, 74, 76, 78, 80, 82, 84, 86, 88, 90, 92, 94, 96, 98, 100, 102, 104, 106, 108, 110, 112, 114, 116, 118, 120, 122, 124, 126)])
_uv = me_cylinder_004.uv_layers.new(name='UVMap')
_uv.uv.foreach_set('vector', [0.6782, 0.3591, 0.7258, 0.2821, 0.7452, 0.3652, 0.6927, 0.4247, 0.6927, 0.4247, 0.7452, 0.3652, 0.7552, 0.4536, 0.6995, 0.4933, 0.6995, 0.4933, 0.7552, 0.4536, 0.7553, 0.5439, 0.6983, 0.5622, 0.6983, 0.5622, 0.7553, 0.5439, 0.7457, 0.6326, 0.6892, 0.6287, 0.6892, 0.6287, 0.7457, 0.6326, 0.7265, 0.7162, 0.6726, 0.6899, 0.6726, 0.6899, 0.7265, 0.7162, 0.6985, 0.7916, 0.6492, 0.7433, 0.6492, 0.7433, 0.6985, 0.7916, 0.6628, 0.8558, 0.6198, 0.7865, 0.6198, 0.7865, 0.6628, 0.8558, 0.6208, 0.9063, 0.5858, 0.8178, 0.5858, 0.8178, 0.6208, 0.9063, 0.574, 0.9406, 0.5486, 0.8363, 0.5486, 0.8363, 0.574, 0.9406, 0.5244, 0.9579, 0.5099, 0.8426, 0.5099, 0.8426, 0.5244, 0.9579, 0.4739, 0.9575, 0.471, 0.8364, 0.471, 0.8364, 0.4739, 0.9575, 0.4244, 0.9395, 0.4335, 0.8178, 0.4335, 0.8178, 0.4244, 0.9395, 0.3779, 0.9047, 0.3985, 0.7874, 0.3985, 0.7874, 0.3779, 0.9047, 0.3361, 0.8544, 0.3673, 0.7462, 0.3673, 0.7462, 0.3361, 0.8544, 0.3005, 0.7905, 0.341, 0.6957, 0.341, 0.6957, 0.3005, 0.7905, 0.2727, 0.7155, 0.3203, 0.6381, 0.3203, 0.6381, 0.2727, 0.7155, 0.2535, 0.6322, 0.3062, 0.5754, 0.3062, 0.5754, 0.2535, 0.6322, 0.2437, 0.5439, 0.2992, 0.5097, 0.2992, 0.5097, 0.2437, 0.5439, 0.2438, 0.4538, 0.2994, 0.4437, 0.2994, 0.4437, 0.2438, 0.4538, 0.2537, 0.3655, 0.3068, 0.3796, 0.3068, 0.3796, 0.2537, 0.3655, 0.273, 0.2823, 0.3209, 0.3201, 0.3209, 0.3201, 0.273, 0.2823, 0.301, 0.2075, 0.3413, 0.2673, 0.3413, 0.2673, 0.301, 0.2075, 0.3366, 0.1439, 0.367, 0.2234, 0.367, 0.2234, 0.3366, 0.1439, 0.3784, 0.09399, 0.3967, 0.1901, 0.3967, 0.1901, 0.3784, 0.09399, 0.4249, 0.05964, 0.436, 0.1661, 0.436, 0.1661, 0.4249, 0.05964, 0.4742, 0.04214, 0.4771, 0.1555, 0.4771, 0.1555, 0.4742, 0.04214, 0.5244, 0.04214, 0.5184, 0.1586, 0.5184, 0.1586, 0.5244, 0.04214, 0.5737, 0.05964, 0.5584, 0.1753, 0.5584, 0.1753, 0.5737, 0.05964, 0.6202, 0.09398, 0.5957, 0.2052, 0.5957, 0.2052, 0.6202, 0.09398, 0.6621, 0.1439, 0.6289, 0.2469, 0.5424, 0.9592, 0.4776, 0.9592, 0.4139, 0.9427, 0.3539, 0.9103, 0.3, 0.8632, 0.2541, 0.8033, 0.218, 0.7329, 0.1932, 0.6547, 0.1805, 0.5717, 0.1805, 0.487, 0.1932, 0.404, 0.218, 0.3257, 0.2541, 0.2553, 0.3, 0.1954, 0.3539, 0.1484, 0.4139, 0.116, 0.4776, 0.09948, 0.5424, 0.09948, 0.6061, 0.116, 0.6661, 0.1484, 0.72, 0.1954, 0.7659, 0.2553, 0.802, 0.3257, 0.8268, 0.404, 0.8395, 0.487, 0.8395, 0.5717, 0.8268, 0.6547, 0.802, 0.7329, 0.7659, 0.8033, 0.72, 0.8632, 0.6661, 0.9103, 0.6061, 0.9427, 0.6289, 0.2469, 0.6621, 0.1439, 0.6977, 0.2074, 0.6568, 0.2989, 0.6568, 0.2989, 0.6977, 0.2074, 0.7258, 0.2821, 0.6782, 0.3591, 0.5387, 0.09478, 0.6014, 0.1114, 0.6605, 0.144, 0.7137, 0.1914, 0.7589, 0.2517, 0.7944, 0.3225, 0.8189, 0.4013, 0.8313, 0.4849, 0.8313, 0.5701, 0.8189, 0.6537, 0.7944, 0.7325, 0.7589, 0.8034, 0.7137, 0.8636, 0.6605, 0.911, 0.6014, 0.9436, 0.5387, 0.9603, 0.4748, 0.9603, 0.4121, 0.9436, 0.353, 0.911, 0.2999, 0.8636, 0.2547, 0.8034, 0.2192, 0.7325, 0.1947, 0.6537, 0.1822, 0.5701, 0.1822, 0.4849, 0.1947, 0.4013, 0.2192, 0.3225, 0.2547, 0.2517, 0.2999, 0.1914, 0.353, 0.144, 0.4121, 0.1114, 0.4748, 0.09478, 0.4982, 0.8139, 0.549, 9.947e-05, 0.6451, 0.01893, 0.4368, 0.8073, 0.4368, 0.8073, 0.6451, 0.01893, 0.7358, 0.05593, 0.378, 0.7885, 0.378, 0.7885, 0.7358, 0.05593, 0.8177, 0.1098, 0.324, 0.7584, 0.324, 0.7584, 0.8177, 0.1098, 0.8875, 0.1785, 0.277, 0.7182, 0.277, 0.7182, 0.8875, 0.1785, 0.9425, 0.2596, 0.2388, 0.6695, 0.2388, 0.6695, 0.9425, 0.2596, 0.9805, 0.3498, 0.2108, 0.6143, 0.2108, 0.6143, 0.9805, 0.3498, 0.9999, 0.4458, 0.1939, 0.5548, 0.1939, 0.5548, 0.9999, 0.4458, 0.9999, 0.5437, 0.1882, 0.4931, 0.1882, 0.4931, 0.9999, 0.5437, 0.9805, 0.6397, 0.1943, 0.4315, 0.1943, 0.4315, 0.9805, 0.6397, 0.9426, 0.73, 0.2119, 0.3721, 0.2119, 0.3721, 0.9426, 0.73, 0.8876, 0.8112, 0.2405, 0.3172, 0.2405, 0.3172, 0.8876, 0.8112, 0.8178, 0.88, 0.2794, 0.2691, 0.2794, 0.2691, 0.8178, 0.88, 0.7359, 0.934, 0.3268, 0.2294, 0.3268, 0.2294, 0.7359, 0.934, 0.6452, 0.971, 0.3812, 0.1999, 0.3812, 0.1999, 0.6452, 0.971, 0.549, 0.9898, 0.4403, 0.1818, 0.4403, 0.1818, 0.549, 0.9898, 0.451, 0.9897, 0.5018, 0.1759, 0.5018, 0.1759, 0.451, 0.9897, 0.3548, 0.9707, 0.5632, 0.1824, 0.5632, 0.1824, 0.3548, 0.9707, 0.2642, 0.9336, 0.622, 0.2011, 0.622, 0.2011, 0.2642, 0.9336, 0.1824, 0.8797, 0.676, 0.2313, 0.676, 0.2313, 0.1824, 0.8797, 0.1126, 0.8111, 0.7227, 0.2717, 0.7227, 0.2717, 0.1126, 0.8111, 0.05754, 0.7301, 0.7608, 0.3204, 0.7608, 0.3204, 0.05754, 0.7301, 0.01955, 0.6399, 0.789, 0.3755, 0.789, 0.3755, 0.01955, 0.6399, 0.0001324, 0.5439, 0.8062, 0.4349, 0.8062, 0.4349, 0.0001324, 0.5439, 9.947e-05, 0.446, 0.8118, 0.4966, 0.8118, 0.4966, 9.947e-05, 0.446, 0.01945, 0.35, 0.8058, 0.5582, 0.8058, 0.5582, 0.01945, 0.35, 0.05739, 0.2597, 0.7879, 0.6175, 0.7879, 0.6175, 0.05739, 0.2597, 0.1124, 0.1786, 0.7591, 0.6723, 0.7591, 0.6723, 0.1124, 0.1786, 0.1822, 0.1098, 0.7203, 0.7205, 0.7203, 0.7205, 0.1822, 0.1098, 0.264, 0.05597, 0.673, 0.7602, 0.673, 0.7602, 0.264, 0.05597, 0.3548, 0.01894, 0.6187, 0.7898, 0.9999, 0.4502, 0.9999, 0.5486, 0.9807, 0.645, 0.9431, 0.7359, 0.8884, 0.8177, 0.8188, 0.8872, 0.7369, 0.9419, 0.6459, 0.9795, 0.5493, 0.9987, 0.4509, 0.9987, 0.3543, 0.9795, 0.2633, 0.9419, 0.1814, 0.8872, 0.1118, 0.8177, 0.05706, 0.7359, 0.01936, 0.645, 0.0001227, 0.5486, 9.992e-05, 0.4502, 0.01929, 0.3538, 0.05695, 0.2629, 0.1116, 0.1811, 0.1813, 0.1116, 0.2631, 0.05693, 0.3541, 0.01929, 0.4506, 9.995e-05, 0.5491, 9.992e-05, 0.6457, 0.01929, 0.7367, 0.05693, 0.8186, 0.1116, 0.8882, 0.1811, 0.9429, 0.2629, 0.9806, 0.3538, 0.6187, 0.7898, 0.3548, 0.01894, 0.451, 9.965e-05, 0.5597, 0.808, 0.5597, 0.808, 0.451, 9.965e-05, 0.549, 9.947e-05, 0.4982, 0.8139, 0.0, 0.0, 0.0, 0.0, 0.0, 0.0, 0.0, 0.0, 0.0, 0.0, 0.0, 0.0, 0.0, 0.0, 0.0, 0.0, 0.0, 0.0, 0.0, 0.0, 0.0, 0.0, 0.0, 0.0, 0.0, 0.0, 0.0, 0.0, 0.0, 0.0, 0.0, 0.0, 0.0, 0.0, 0.0, 0.0, 0.0, 0.0, 0.0, 0.0, 0.0, 0.0, 0.0, 0.0, 0.0, 0.0, 0.0, 0.0, 0.0, 0.0, 0.0, 0.0, 0.0, 0.0, 0.0, 0.0, 0.0, 0.0, 0.0, 0.0, 0.0, 0.0, 0.0, 0.0])
me_cylinder_004.use_remesh_preserve_volume = False
me_cylinder_004.use_remesh_preserve_attributes = False
me_cylinder_004.use_mirror_vertex_groups = False
me_cylinder_004.update()
me_cylinder = bpy.data.meshes.new('Cylinder')
me_cylinder.from_pydata([(-8.277e-08, 1.0, -1.188), (-2.186e-07, 0.9203, -0.4373), (0.1951, 0.9808, -1.188), (0.1795, 0.9026, -0.4373), (0.3827, 0.9239, -1.188), (0.3522, 0.8502, -0.4373), (0.5556, 0.8315, -1.188), (0.5113, 0.7652, -0.4373), (0.7071, 0.7071, -1.188), (0.6508, 0.6508, -0.4373), (0.8315, 0.5556, -1.188), (0.7652, 0.5113, -0.4373), (0.9239, 0.3827, -1.188), (0.8502, 0.3522, -0.4373), (0.9808, 0.1951, -1.188), (0.9026, 0.1795, -0.4373), (1.0, -2.002e-07, -1.188), (0.9203, -2.967e-07, -0.4373), (0.9808, -0.1951, -1.188), (0.9026, -0.1795, -0.4373), (0.9239, -0.3827, -1.188), (0.8502, -0.3522, -0.4373), (0.8315, -0.5556, -1.188), (0.7652, -0.5113, -0.4373), (0.7071, -0.7071, -1.188), (0.6508, -0.6508, -0.4373), (0.5556, -0.8315, -1.188), (0.5113, -0.7652, -0.4373), (0.3827, -0.9239, -1.188), (0.3522, -0.8503, -0.4373), (0.1951, -0.9808, -1.188), (0.1795, -0.9026, -0.4373), (-4.086e-07, -1.0, -1.188), (-4.368e-07, -0.9203, -0.4373), (-0.1951, -0.9808, -1.188), (-0.1795, -0.9026, -0.4373), (-0.3827, -0.9239, -1.188), (-0.3522, -0.8502, -0.4373), (-0.5556, -0.8315, -1.188), (-0.5113, -0.7652, -0.4373), (-0.7071, -0.7071, -1.188), (-0.6508, -0.6508, -0.4373), (-0.8315, -0.5556, -1.188), (-0.7652, -0.5113, -0.4373), (-0.9239, -0.3827, -1.188), (-0.8503, -0.3522, -0.4373), (-0.9808, -0.1951, -1.188), (-0.9026, -0.1795, -0.4373), (-1.0, 6.899e-07, -1.188), (-0.9203, 5.819e-07, -0.4373), (-0.9808, 0.1951, -1.188), (-0.9026, 0.1795, -0.4373), (-0.9239, 0.3827, -1.188), (-0.8502, 0.3522, -0.4373), (-0.8315, 0.5556, -1.188), (-0.7652, 0.5113, -0.4373), (-0.7071, 0.7071, -1.188), (-0.6508, 0.6508, -0.4373), (-0.5556, 0.8315, -1.188), (-0.5113, 0.7652, -0.4373), (-0.3827, 0.9239, -1.188), (-0.3522, 0.8502, -0.4373), (-0.1951, 0.9808, -1.188), (-0.1795, 0.9026, -0.4373), (0.1951, 0.9808, 0.8124), (-8.277e-08, 1.0, 0.8124), (0.3827, 0.9239, 0.8124), (0.5556, 0.8315, 0.8124), (0.7071, 0.7071, 0.8124), (0.8315, 0.5556, 0.8124), (0.9239, 0.3827, 0.8124), (0.9808, 0.1951, 0.8124), (1.0, -2.002e-07, 0.8124), (0.9808, -0.1951, 0.8124), (0.9239, -0.3827, 0.8124), (0.8315, -0.5556, 0.8124), (0.7071, -0.7071, 0.8124), (0.5556, -0.8315, 0.8124), (0.3827, -0.9239, 0.8124), (0.1951, -0.9808, 0.8124), (-4.086e-07, -1.0, 0.8124), (-0.1951, -0.9808, 0.8124), (-0.3827, -0.9239, 0.8124), (-0.5556, -0.8315, 0.8124), (-0.7071, -0.7071, 0.8124), (-0.8315, -0.5556, 0.8124), (-0.9239, -0.3827, 0.8124), (-0.9808, -0.1951, 0.8124), (-1.0, 6.899e-07, 0.8124), (-0.9808, 0.1951, 0.8124), (-0.9239, 0.3827, 0.8124), (-0.8315, 0.5556, 0.8124), (-0.7071, 0.7071, 0.8124), (-0.5556, 0.8315, 0.8124), (-0.3827, 0.9239, 0.8124), (-0.1951, 0.9808, 0.8124), (0.1721, 0.8653, 0.8124), (-1.277e-07, 0.8822, 0.8124), (0.3376, 0.8151, 0.8124), (0.4901, 0.7336, 0.8124), (0.6238, 0.6238, 0.8124), (0.7336, 0.4901, 0.8124), (0.8151, 0.3376, 0.8124), (0.8653, 0.1721, 0.8124), (0.8822, -2.182e-07, 0.8124), (0.8653, -0.1721, 0.8124), (0.8151, -0.3376, 0.8124), (0.7336, -0.4901, 0.8124), (0.6238, -0.6238, 0.8124), (0.4901, -0.7336, 0.8124), (0.3376, -0.8151, 0.8124), (0.1721, -0.8653, 0.8124), (-3.725e-07, -0.8822, 0.8124), (-0.1721, -0.8653, 0.8124), (-0.3376, -0.8151, 0.8124), (-0.4901, -0.7336, 0.8124), (-0.6238, -0.6238, 0.8124), (-0.7336, -0.4901, 0.8124), (-0.8151, -0.3376, 0.8124), (-0.8653, -0.1721, 0.8124), (-0.8822, 5.824e-07, 0.8124), (-0.8653, 0.1721, 0.8124), (-0.8151, 0.3376, 0.8124), (-0.7336, 0.4901, 0.8124), (-0.6238, 0.6238, 0.8124), (-0.4901, 0.7336, 0.8124), (-0.3376, 0.8151, 0.8124), (-0.1721, 0.8653, 0.8124)], [], [(0, 65, 64, 2), (2, 64, 66, 4), (4, 66, 67, 6), (6, 67, 68, 8), (8, 68, 69, 10), (10, 69, 70, 12), (12, 70, 71, 14), (14, 71, 72, 16), (16, 72, 73, 18), (18, 73, 74, 20), (20, 74, 75, 22), (22, 75, 76, 24), (24, 76, 77, 26), (26, 77, 78, 28), (28, 78, 79, 30), (30, 79, 80, 32), (32, 80, 81, 34), (34, 81, 82, 36), (36, 82, 83, 38), (38, 83, 84, 40), (40, 84, 85, 42), (42, 85, 86, 44), (44, 86, 87, 46), (46, 87, 88, 48), (48, 88, 89, 50), (50, 89, 90, 52), (52, 90, 91, 54), (54, 91, 92, 56), (56, 92, 93, 58), (58, 93, 94, 60), (3, 1, 63, 61, 59, 57, 55, 53, 51, 49, 47, 45, 43, 41, 39, 37, 35, 33, 31, 29, 27, 25, 23, 21, 19, 17, 15, 13, 11, 9, 7, 5), (60, 94, 95, 62), (62, 95, 65, 0), (0, 2, 4, 6, 8, 10, 12, 14, 16, 18, 20, 22, 24, 26, 28, 30, 32, 34, 36, 38, 40, 42, 44, 46, 48, 50, 52, 54, 56, 58, 60, 62), (97, 96, 64, 65), (96, 98, 66, 64), (98, 99, 67, 66), (99, 100, 68, 67), (100, 101, 69, 68), (101, 102, 70, 69), (102, 103, 71, 70), (103, 104, 72, 71), (104, 105, 73, 72), (105, 106, 74, 73), (106, 107, 75, 74), (107, 108, 76, 75), (108, 109, 77, 76), (109, 110, 78, 77), (110, 111, 79, 78), (111, 112, 80, 79), (112, 113, 81, 80), (113, 114, 82, 81), (114, 115, 83, 82), (115, 116, 84, 83), (116, 117, 85, 84), (117, 118, 86, 85), (118, 119, 87, 86), (119, 120, 88, 87), (120, 121, 89, 88), (121, 122, 90, 89), (122, 123, 91, 90), (123, 124, 92, 91), (124, 125, 93, 92), (125, 126, 94, 93), (126, 127, 95, 94), (127, 97, 65, 95), (1, 3, 96, 97), (3, 5, 98, 96), (5, 7, 99, 98), (7, 9, 100, 99), (9, 11, 101, 100), (11, 13, 102, 101), (13, 15, 103, 102), (15, 17, 104, 103), (17, 19, 105, 104), (19, 21, 106, 105), (21, 23, 107, 106), (23, 25, 108, 107), (25, 27, 109, 108), (27, 29, 110, 109), (29, 31, 111, 110), (31, 33, 112, 111), (33, 35, 113, 112), (35, 37, 114, 113), (37, 39, 115, 114), (39, 41, 116, 115), (41, 43, 117, 116), (43, 45, 118, 117), (45, 47, 119, 118), (47, 49, 120, 119), (49, 51, 121, 120), (51, 53, 122, 121), (53, 55, 123, 122), (55, 57, 124, 123), (57, 59, 125, 124), (59, 61, 126, 125), (61, 63, 127, 126), (63, 1, 97, 127)])
_uv = me_cylinder.uv_layers.new(name='UVMap')
_uv.uv.foreach_set('vector', [0.5116, 1.001, 0.5099, 0.8723, 0.5824, 0.8624, 0.6092, 0.9888, 0.6092, 0.9888, 0.5824, 0.8624, 0.6517, 0.8387, 0.7026, 0.9581, 0.7026, 0.9581, 0.6517, 0.8387, 0.7151, 0.8021, 0.7883, 0.9099, 0.7883, 0.9099, 0.7151, 0.8021, 0.7702, 0.754, 0.8629, 0.8458, 0.8629, 0.8458, 0.7702, 0.754, 0.815, 0.6962, 0.9236, 0.7684, 0.9236, 0.7684, 0.815, 0.6962, 0.848, 0.631, 0.9681, 0.6806, 0.9681, 0.6806, 0.848, 0.631, 0.8681, 0.5607, 0.9946, 0.5858, 0.9946, 0.5858, 0.8681, 0.5607, 0.8746, 0.4877, 1.002, 0.4876, 1.002, 0.4876, 0.8746, 0.4877, 0.8661, 0.4148, 0.9901, 0.3899, 0.9901, 0.3899, 0.8661, 0.4148, 0.8431, 0.345, 0.9592, 0.2965, 0.9592, 0.2965, 0.8431, 0.345, 0.8067, 0.2813, 0.9107, 0.2109, 0.9107, 0.2109, 0.8067, 0.2813, 0.7584, 0.2261, 0.8465, 0.1364, 0.8465, 0.1364, 0.7584, 0.2261, 0.7001, 0.1815, 0.769, 0.0758, 0.769, 0.0758, 0.7001, 0.1815, 0.6342, 0.1493, 0.6812, 0.03151, 0.6812, 0.03151, 0.6342, 0.1493, 0.5633, 0.1306, 0.5865, 0.005188, 0.5865, 0.005188, 0.5633, 0.1306, 0.4901, 0.1262, 0.4884, -0.002175, 0.4884, -0.002175, 0.4901, 0.1262, 0.4175, 0.1361, 0.3908, 0.009707, 0.3908, 0.009707, 0.4175, 0.1361, 0.3483, 0.1598, 0.2974, 0.04038, 0.2974, 0.04038, 0.3483, 0.1598, 0.2849, 0.1964, 0.2117, 0.08868, 0.2117, 0.08868, 0.2849, 0.1964, 0.2298, 0.2446, 0.1371, 0.1528, 0.1371, 0.1528, 0.2298, 0.2446, 0.185, 0.3023, 0.07636, 0.2302, 0.07636, 0.2302, 0.185, 0.3023, 0.152, 0.3675, 0.03189, 0.3179, 0.03189, 0.3179, 0.152, 0.3675, 0.1319, 0.4379, 0.005363, 0.4127, 0.005363, 0.4127, 0.1319, 0.4379, 0.1254, 0.5108, -0.002174, 0.5109, -0.002174, 0.5109, 0.1254, 0.5108, 0.1339, 0.5838, 0.009899, 0.6086, 0.009899, 0.6086, 0.1339, 0.5838, 0.1568, 0.6535, 0.04078, 0.7021, 0.04078, 0.7021, 0.1568, 0.6535, 0.1932, 0.7172, 0.08926, 0.7877, 0.08926, 0.7877, 0.1932, 0.7172, 0.2416, 0.7725, 0.1535, 0.8622, 0.1535, 0.8622, 0.2416, 0.7725, 0.2999, 0.817, 0.231, 0.9227, 0.231, 0.9227, 0.2999, 0.817, 0.3658, 0.8492, 0.3188, 0.967, 0.6094, 1.025, 0.5049, 1.036, 0.4001, 1.027, 0.2993, 0.9973, 0.2061, 0.9486, 0.1242, 0.8826, 0.05681, 0.802, 0.006413, 0.7097, -0.02501, 0.6094, -0.03627, 0.5049, -0.02691, 0.4001, 0.002698, 0.2993, 0.05142, 0.2061, 0.1174, 0.1242, 0.198, 0.05681, 0.2903, 0.006414, 0.3906, -0.02501, 0.4951, -0.03626, 0.5999, -0.02691, 0.7007, 0.0027, 0.7939, 0.05142, 0.8758, 0.1174, 0.9432, 0.198, 0.9936, 0.2903, 1.025, 0.3906, 1.036, 0.4951, 1.027, 0.5999, 0.9973, 0.7007, 0.9486, 0.7939, 0.8826, 0.8758, 0.802, 0.9432, 0.7097, 0.9936, 0.3188, 0.967, 0.3658, 0.8492, 0.4367, 0.8679, 0.4135, 0.9933, 0.4135, 0.9933, 0.4367, 0.8679, 0.5099, 0.8723, 0.5116, 1.001, 0.5272, 0.01634, 0.5804, 0.03493, 0.6306, 0.07139, 0.6758, 0.1243, 0.7142, 0.1917, 0.7444, 0.2709, 0.7652, 0.3589, 0.7758, 0.4524, 0.7758, 0.5476, 0.7652, 0.6411, 0.7444, 0.7291, 0.7142, 0.8083, 0.6758, 0.8757, 0.6306, 0.9286, 0.5804, 0.9651, 0.5272, 0.9837, 0.4728, 0.9837, 0.4196, 0.9651, 0.3694, 0.9286, 0.3242, 0.8757, 0.2858, 0.8083, 0.2556, 0.7291, 0.2348, 0.6411, 0.2242, 0.5476, 0.2242, 0.4524, 0.2348, 0.3589, 0.2556, 0.2709, 0.2858, 0.1917, 0.3242, 0.1243, 0.3694, 0.07139, 0.4196, 0.03493, 0.4728, 0.01634, 0.4026, 0.8738, 0.4455, 0.9004, 0.4382, 0.9538, 0.3897, 0.9236, 0.4455, 0.9004, 0.4905, 0.9116, 0.4892, 0.9666, 0.4382, 0.9538, 0.4905, 0.9116, 0.5358, 0.9071, 0.5405, 0.9614, 0.4892, 0.9666, 0.5358, 0.9071, 0.5797, 0.8868, 0.5904, 0.9385, 0.5405, 0.9614, 0.5797, 0.8868, 0.6206, 0.8518, 0.6367, 0.8987, 0.5904, 0.9385, 0.6206, 0.8518, 0.6568, 0.8032, 0.6778, 0.8436, 0.6367, 0.8987, 0.6568, 0.8032, 0.6871, 0.7429, 0.712, 0.7753, 0.6778, 0.8436, 0.6871, 0.7429, 0.7101, 0.6733, 0.7381, 0.6964, 0.712, 0.7753, 0.7101, 0.6733, 0.725, 0.5971, 0.7551, 0.61, 0.7381, 0.6964, 0.725, 0.5971, 0.7314, 0.5171, 0.7622, 0.5194, 0.7551, 0.61, 0.7314, 0.5171, 0.7288, 0.4365, 0.7593, 0.428, 0.7622, 0.5194, 0.7288, 0.4365, 0.7174, 0.3583, 0.7464, 0.3394, 0.7593, 0.428, 0.7174, 0.3583, 0.6977, 0.2855, 0.724, 0.2569, 0.7464, 0.3394, 0.6977, 0.2855, 0.6703, 0.221, 0.6931, 0.1838, 0.724, 0.2569, 0.6703, 0.221, 0.6365, 0.1672, 0.6547, 0.1228, 0.6931, 0.1838, 0.6365, 0.1672, 0.5974, 0.1262, 0.6103, 0.07636, 0.6547, 0.1228, 0.5974, 0.1262, 0.5545, 0.09962, 0.5618, 0.04618, 0.6103, 0.07636, 0.5545, 0.09962, 0.5095, 0.08837, 0.5108, 0.03343, 0.5618, 0.04618, 0.5095, 0.08837, 0.4642, 0.09295, 0.4595, 0.03862, 0.5108, 0.03343, 0.4642, 0.09295, 0.4203, 0.1132, 0.4096, 0.06153, 0.4595, 0.03862, 0.4203, 0.1132, 0.3794, 0.1482, 0.3633, 0.1013, 0.4096, 0.06153, 0.3794, 0.1482, 0.3432, 0.1968, 0.3222, 0.1564, 0.3633, 0.1013, 0.3432, 0.1968, 0.3129, 0.2571, 0.288, 0.2247, 0.3222, 0.1564, 0.3129, 0.2571, 0.2899, 0.3267, 0.2619, 0.3036, 0.288, 0.2247, 0.2899, 0.3267, 0.275, 0.4029, 0.2449, 0.39, 0.2619, 0.3036, 0.275, 0.4029, 0.2686, 0.4829, 0.2378, 0.4806, 0.2449, 0.39, 0.2686, 0.4829, 0.2712, 0.5635, 0.2407, 0.572, 0.2378, 0.4806, 0.2712, 0.5635, 0.2826, 0.6417, 0.2536, 0.6606, 0.2407, 0.572, 0.2826, 0.6417, 0.3023, 0.7145, 0.276, 0.7431, 0.2536, 0.6606, 0.3023, 0.7145, 0.3297, 0.779, 0.3069, 0.8162, 0.276, 0.7431, 0.3297, 0.779, 0.3635, 0.8328, 0.3453, 0.8772, 0.3069, 0.8162, 0.3635, 0.8328, 0.4026, 0.8738, 0.3897, 0.9236, 0.3453, 0.8772, 0.5476, 0.6984, 0.5064, 0.7034, 0.5012, 0.6602, 0.5336, 0.6565, 0.5064, 0.7034, 0.465, 0.7005, 0.4688, 0.6576, 0.5012, 0.6602, 0.465, 0.7005, 0.4249, 0.6899, 0.4375, 0.649, 0.4688, 0.6576, 0.4249, 0.6899, 0.3878, 0.6719, 0.4087, 0.6346, 0.4375, 0.649, 0.3878, 0.6719, 0.3549, 0.6473, 0.3834, 0.6151, 0.4087, 0.6346, 0.3549, 0.6473, 0.3277, 0.6171, 0.3626, 0.5913, 0.3834, 0.6151, 0.3277, 0.6171, 0.3071, 0.5823, 0.3472, 0.564, 0.3626, 0.5913, 0.3071, 0.5823, 0.294, 0.5444, 0.3378, 0.5343, 0.3472, 0.564, 0.294, 0.5444, 0.2887, 0.5048, 0.3347, 0.5031, 0.3378, 0.5343, 0.2887, 0.5048, 0.2915, 0.4651, 0.3381, 0.4718, 0.3347, 0.5031, 0.2915, 0.4651, 0.3023, 0.4266, 0.3479, 0.4414, 0.3381, 0.4718, 0.3023, 0.4266, 0.3205, 0.391, 0.3619, 0.4129, 0.3479, 0.4414, 0.3205, 0.391, 0.3456, 0.3594, 0.3815, 0.3878, 0.3619, 0.4129, 0.3456, 0.3594, 0.3765, 0.3332, 0.4057, 0.3671, 0.3815, 0.3878, 0.3765, 0.3332, 0.4123, 0.3132, 0.4337, 0.3516, 0.4057, 0.3671, 0.4123, 0.3132, 0.4514, 0.3004, 0.4644, 0.3418, 0.4337, 0.3516, 0.4514, 0.3004, 0.4925, 0.2952, 0.4964, 0.3381, 0.4644, 0.3418, 0.4925, 0.2952, 0.5339, 0.2979, 0.5287, 0.3406, 0.4964, 0.3381, 0.5339, 0.2979, 0.574, 0.3083, 0.5598, 0.3491, 0.5287, 0.3406, 0.574, 0.3083, 0.6112, 0.3261, 0.5887, 0.3635, 0.5598, 0.3491, 0.6112, 0.3261, 0.6442, 0.3506, 0.6142, 0.3831, 0.5887, 0.3635, 0.6442, 0.3506, 0.6717, 0.3808, 0.6353, 0.4071, 0.6142, 0.3831, 0.6717, 0.3808, 0.6925, 0.4156, 0.6511, 0.4347, 0.6353, 0.4071, 0.6925, 0.4156, 0.7059, 0.4536, 0.6611, 0.4648, 0.6511, 0.4347, 0.7059, 0.4536, 0.7113, 0.4934, 0.6649, 0.4962, 0.6611, 0.4648, 0.7113, 0.4934, 0.7086, 0.5334, 0.6623, 0.5277, 0.6649, 0.4962, 0.7086, 0.5334, 0.6978, 0.572, 0.6533, 0.5581, 0.6623, 0.5277, 0.6978, 0.572, 0.6794, 0.6079, 0.6384, 0.5863, 0.6533, 0.5581, 0.6794, 0.6079, 0.6541, 0.6396, 0.6181, 0.611, 0.6384, 0.5863, 0.6541, 0.6396, 0.6229, 0.6658, 0.5932, 0.6315, 0.6181, 0.611, 0.6229, 0.6658, 0.5869, 0.6857, 0.5646, 0.6469, 0.5932, 0.6315, 0.5869, 0.6857, 0.5476, 0.6984, 0.5336, 0.6565, 0.5646, 0.6469])
me_cylinder.use_remesh_preserve_volume = False
me_cylinder.use_remesh_preserve_attributes = False
me_cylinder.use_mirror_vertex_groups = False
me_cylinder.update()

# ---- objects
ob_knob_002 = bpy.data.objects.new('knob.002', me_cylinder_007)
ob_knob_001 = bpy.data.objects.new('knob.001', me_cylinder_006)
ob_knob = bpy.data.objects.new('knob', me_cylinder_004)
ob_clock_face = bpy.data.objects.new('clock face', me_cylinder)

# ---- transforms, parenting, visibility, modifiers, constraints
ob_knob_002.location = (1.883, -0.01213, 2.58)
ob_knob_002.rotation_euler = (2.605, -0.4138, -2.165)
ob_knob_002.scale = (0.4094, 0.4094, 0.06117)
ob_knob_002.lineart.crease_threshold = 0.0
ob_knob_001.location = (-1.861, -0.01213, 2.579)
ob_knob_001.rotation_euler = (3.655, 0.3989, 4.109)
ob_knob_001.scale = (0.4094, 0.4094, 0.06117)
ob_knob_001.lineart.crease_threshold = 0.0
ob_knob.location = (-0.05644, -0.01213, 3.148)
ob_knob.rotation_euler = (3.142, -3.936e-05, 4.003)
ob_knob.scale = (0.4094, 0.4094, 0.06117)
ob_knob.lineart.crease_threshold = 0.0
ob_clock_face.location = (0.01119, -0.09613, -0.02789)
ob_clock_face.rotation_euler = (1.571, -0.0, 0.0)
ob_clock_face.scale = (2.997, 2.997, 0.4478)
ob_clock_face.lineart.crease_threshold = 0.0

# ---- collection membership
col_collection_1.objects.link(ob_knob_002)
col_collection_1.objects.link(ob_knob_001)
col_collection_1.objects.link(ob_knob)
col_collection_1.objects.link(ob_clock_face)

# ---- scene / render settings (as saved in the file)
scene.frame_start = 1; scene.frame_end = 250; scene.frame_set(1)
scene.render.engine = 'BLENDER_EEVEE_NEXT'
scene.render.resolution_percentage = 50
scene.render.dither_intensity = 0.0
scene.cycles.use_denoising = False
scene.cycles.samples = 128
scene.cycles.sampling_pattern = 'TABULATED_SOBOL'
scene.cycles.use_adaptive_sampling = False
scene.cycles.use_light_tree = False
scene.cycles.blur_glossy = 0.0
scene.cycles.sample_clamp_indirect = 0.0
scene.view_settings.view_transform = 'Standard'
bpy.context.view_layer.update()

# ---- added for rendering (the .blend has no active camera and no usable light): camera, sun
cam_auto = bpy.data.cameras.new('AutoCamera')
cam_auto.lens = 50.0
cam_auto.sensor_width = 36.0
cam_auto.clip_end = 1000.0
ob_auto_camera = bpy.data.objects.new('AutoCamera', cam_auto)
scene.collection.objects.link(ob_auto_camera)
ob_auto_camera.location = (8.15252, -9.78173, 6.65673)
ob_auto_camera.rotation_euler = (1.09748, -7.21219e-08, 0.694738)
scene.camera = ob_auto_camera
light_auto_sun = bpy.data.lights.new('AutoSun', 'SUN')
light_auto_sun.energy = 3.0
light_auto_sun.angle = 0.0523599
ob_auto_sun = bpy.data.objects.new('AutoSun', light_auto_sun)
scene.collection.objects.link(ob_auto_sun)
ob_auto_sun.rotation_euler = (0.872665, 0.174533, 0.523599)
bpy.context.view_layer.update()
